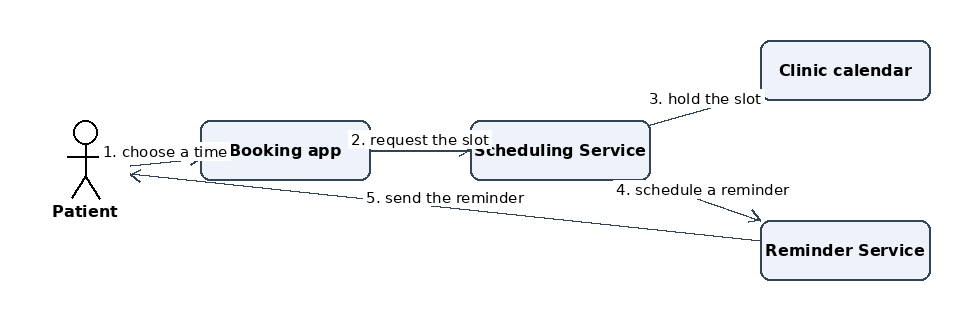

The diagram above was exported from draw.io. Its source (the exported page's mxGraphModel, read from the mxfile embedded in the PNG):
<mxGraphModel dx="1200" dy="800" grid="1" gridSize="10" guides="1" tooltips="1" connect="1" arrows="1" fold="1" page="1" pageScale="1" pageWidth="1169" pageHeight="827" math="0" shadow="0">
  <root>
    <mxCell id="0" />
    <mxCell id="1" parent="0" />
    <mxCell id="c1" value="Patient" style="shape=umlActor;verticalLabelPosition=bottom;verticalAlign=top;html=1;outlineConnect=0;" vertex="1" parent="1">
      <mxGeometry x="40" y="120" width="40" height="80" as="geometry" />
    </mxCell>
    <mxCell id="c2" value="Booking app" style="rounded=1;whiteSpace=wrap;html=1;fillColor=#dae8fc;strokeColor=#6c8ebf;" vertex="1" parent="1">
      <mxGeometry x="200" y="120" width="170" height="60" as="geometry" />
    </mxCell>
    <mxCell id="c3" value="Scheduling Service" style="rounded=1;whiteSpace=wrap;html=1;fillColor=#dae8fc;strokeColor=#6c8ebf;" vertex="1" parent="1">
      <mxGeometry x="470" y="120" width="180" height="60" as="geometry" />
    </mxCell>
    <mxCell id="c4" value="Clinic calendar" style="rounded=1;whiteSpace=wrap;html=1;fillColor=#dae8fc;strokeColor=#6c8ebf;" vertex="1" parent="1">
      <mxGeometry x="760" y="40" width="170" height="60" as="geometry" />
    </mxCell>
    <mxCell id="c5" value="Reminder Service" style="rounded=1;whiteSpace=wrap;html=1;fillColor=#dae8fc;strokeColor=#6c8ebf;" vertex="1" parent="1">
      <mxGeometry x="760" y="220" width="170" height="60" as="geometry" />
    </mxCell>
    <mxCell id="e6" value="1. choose a time" style="edgeStyle=orthogonalEdgeStyle;rounded=0;html=1;" edge="1" parent="1" source="c1" target="c2">
      <mxGeometry relative="1" as="geometry" />
    </mxCell>
    <mxCell id="e7" value="2. request the slot" style="edgeStyle=orthogonalEdgeStyle;rounded=0;html=1;" edge="1" parent="1" source="c2" target="c3">
      <mxGeometry relative="1" as="geometry" />
    </mxCell>
    <mxCell id="e8" value="3. hold the slot" style="edgeStyle=orthogonalEdgeStyle;rounded=0;html=1;" edge="1" parent="1" source="c3" target="c4">
      <mxGeometry relative="1" as="geometry" />
    </mxCell>
    <mxCell id="e9" value="4. schedule a reminder" style="edgeStyle=orthogonalEdgeStyle;rounded=0;html=1;" edge="1" parent="1" source="c3" target="c5">
      <mxGeometry relative="1" as="geometry" />
    </mxCell>
    <mxCell id="e10" value="5. send the reminder" style="edgeStyle=orthogonalEdgeStyle;rounded=0;html=1;" edge="1" parent="1" source="c5" target="c1">
      <mxGeometry relative="1" as="geometry" />
    </mxCell>
  </root>
</mxGraphModel>